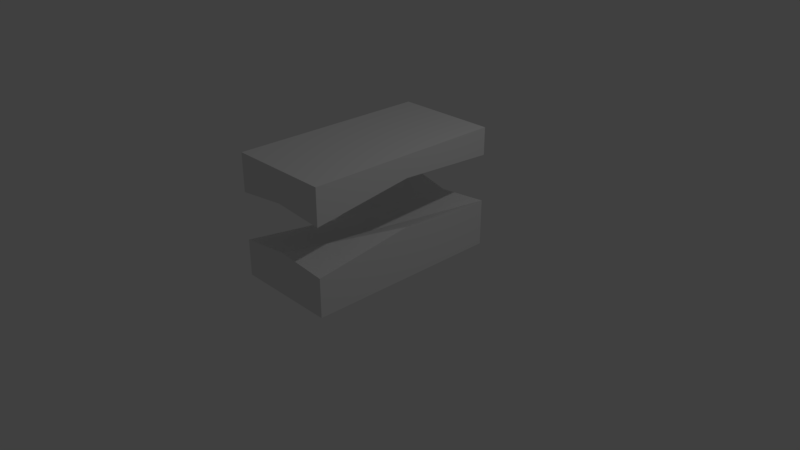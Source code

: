 # Source: fractured1.blend  (saved by Blender 2.79.0; exported with 4.5.12 LTS)
import bpy
from mathutils import Matrix  # noqa: F401  (used for matrix-valued properties, if any)

bpy.ops.wm.read_factory_settings(use_empty=True)
scene = bpy.context.scene
scene.name = 'Scene'

# ---- collections
col_collection_1 = bpy.data.collections.new('Collection 1'); scene.collection.children.link(col_collection_1)

# ---- materials (node trees are filled in below, after node groups)
mat_material_001 = bpy.data.materials.new('Material.001')
mat_material_001.alpha_threshold = 0.0
mat_material_001.use_transparent_shadow = False
mat_material_001.roughness = 0.5
mat_material_001.line_color = (0.0, 0.0, 0.0, 1.0)
mat_material_002 = bpy.data.materials.new('Material.002')
mat_material_002.alpha_threshold = 0.0
mat_material_002.use_transparent_shadow = False
mat_material_002.roughness = 0.5
mat_material_002.line_color = (0.0, 0.0, 0.0, 1.0)

# ---- material node trees

# ---- world
world_world = bpy.data.worlds.new('World'); scene.world = world_world
world_world.color = (0.05088, 0.05088, 0.05088)
world_world.use_sun_shadow = False
world_world.sun_shadow_jitter_overblur = 0.0
world_world.cycles.sampling_method = 'MANUAL'

# ---- cameras
cam_camera = bpy.data.cameras.new('Camera')
cam_camera.clip_end = 100.0
cam_camera.lens = 35.0
cam_camera.sensor_width = 32.0
cam_camera.sensor_height = 18.0
cam_camera.ortho_scale = 7.314
cam_camera.dof.focus_distance = 0.0
cam_camera.dof.aperture_fstop = 128.0

# ---- lights
light_lamp = bpy.data.lights.new('Lamp', 'POINT')
light_lamp.transmission_factor = 0.0
light_lamp.cutoff_distance = 30.0
light_lamp.energy = 100.0
light_lamp.shadow_buffer_clip_start = 1.001
light_lamp.shadow_soft_size = 0.1
light_lamp.shadow_maximum_resolution = 0.006
light_lamp.use_absolute_resolution = True

# ---- meshes
me_cube_001 = bpy.data.meshes.new('Cube.001')
me_cube_001.from_pydata([(-0.7468, 1.0, -0.8707), (-0.7468, -1.696, -0.9826), (-2.131, -1.696, -1.009), (-2.131, 1.0, -0.7639), (-0.7468, 1.0, -0.5), (-0.7468, -1.696, -0.5), (-2.131, -1.696, -0.5), (-2.131, 1.0, -0.5), (-0.7468, -0.3482, -0.7927), (-1.439, 1.0, -0.9349), (-1.439, -1.696, -0.9253), (-2.131, -0.3482, -1.196), (-1.439, -0.3482, -1.108)], [], [(12, 10, 2, 11), (4, 7, 6, 5), (0, 4, 5, 1, 8), (1, 5, 6, 2, 10), (2, 6, 7, 3, 11), (4, 0, 9, 3, 7), (9, 12, 11, 3), (0, 8, 12, 9), (8, 1, 10, 12)])
me_cube_001.materials.append(mat_material_001)
me_cube_001.use_remesh_preserve_volume = False
me_cube_001.use_remesh_preserve_attributes = False
me_cube_001.use_mirror_vertex_groups = False
me_cube_001.update()
me_cube_002 = bpy.data.meshes.new('Cube.002')
me_cube_002.from_pydata([(-0.7468, 1.0, -1.0), (-0.7468, -1.696, -1.0), (-2.131, -1.696, -1.0), (-2.131, 1.0, -1.0), (-0.7468, 1.0, -0.3707), (-0.7468, -1.696, -0.4826), (-2.131, -1.696, -0.5094), (-2.131, 1.0, -0.2639), (-0.7468, -0.3482, -0.2927), (-1.439, 1.0, -0.4349), (-1.439, -1.696, -0.4253), (-2.131, -0.3482, -0.6956), (-1.439, -0.3482, -0.6079)], [], [(0, 1, 2, 3), (12, 11, 6, 10), (0, 4, 8, 5, 1), (1, 5, 10, 6, 2), (2, 6, 11, 7, 3), (4, 0, 3, 7, 9), (8, 12, 10, 5), (4, 9, 12, 8), (9, 7, 11, 12)])
me_cube_002.materials.append(mat_material_002)
me_cube_002.use_remesh_preserve_volume = False
me_cube_002.use_remesh_preserve_attributes = False
me_cube_002.use_mirror_vertex_groups = False
me_cube_002.update()

# ---- objects
ob_lamp = bpy.data.objects.new('Lamp', light_lamp)
ob_camera = bpy.data.objects.new('Camera', cam_camera)
ob_topmesh = bpy.data.objects.new('TopMesh', me_cube_001)
ob_botmesh = bpy.data.objects.new('BotMesh', me_cube_002)

# ---- transforms, parenting, visibility, modifiers, constraints
ob_lamp.location = (4.076, 1.005, 5.904)
ob_lamp.rotation_euler = (0.6503, 0.05522, 1.866)
ob_lamp.lock_rotations_4d = False
ob_lamp.empty_display_type = 'ARROWS'
ob_lamp.color = (0.0, 0.0, 0.0, 0.0)
ob_lamp.lineart.crease_threshold = 0.0
ob_camera.location = (7.481, -6.508, 5.344)
ob_camera.rotation_euler = (1.109, 0.0, 0.8149)
ob_camera.lock_rotations_4d = False
ob_camera.empty_display_type = 'ARROWS'
ob_camera.color = (0.0, 0.0, 0.0, 0.0)
ob_camera.display_type = 'WIRE'
ob_camera.lineart.crease_threshold = 0.0
ob_topmesh.location = (1.429, 0.3634, 2.061)
ob_topmesh.lock_rotations_4d = False
ob_topmesh.empty_display_type = 'ARROWS'
ob_topmesh.lineart.crease_threshold = 0.0
ob_botmesh.location = (1.429, 0.3634, 0.9232)
ob_botmesh.lock_rotations_4d = False
ob_botmesh.empty_display_type = 'ARROWS'
ob_botmesh.lineart.crease_threshold = 0.0

# ---- collection membership
col_collection_1.objects.link(ob_lamp)
col_collection_1.objects.link(ob_camera)
col_collection_1.objects.link(ob_topmesh)
col_collection_1.objects.link(ob_botmesh)

# ---- scene / render settings (as saved in the file)
scene.camera = ob_camera
scene.frame_start = 1; scene.frame_end = 250; scene.frame_set(0)
scene.render.engine = 'BLENDER_EEVEE_NEXT'
scene.render.resolution_percentage = 50
scene.render.dither_intensity = 0.0
scene.cycles.use_denoising = False
scene.cycles.samples = 128
scene.cycles.sampling_pattern = 'TABULATED_SOBOL'
scene.cycles.use_adaptive_sampling = False
scene.cycles.use_light_tree = False
scene.cycles.blur_glossy = 0.0
scene.cycles.sample_clamp_indirect = 0.0
scene.view_settings.view_transform = 'Standard'
bpy.context.view_layer.update()

